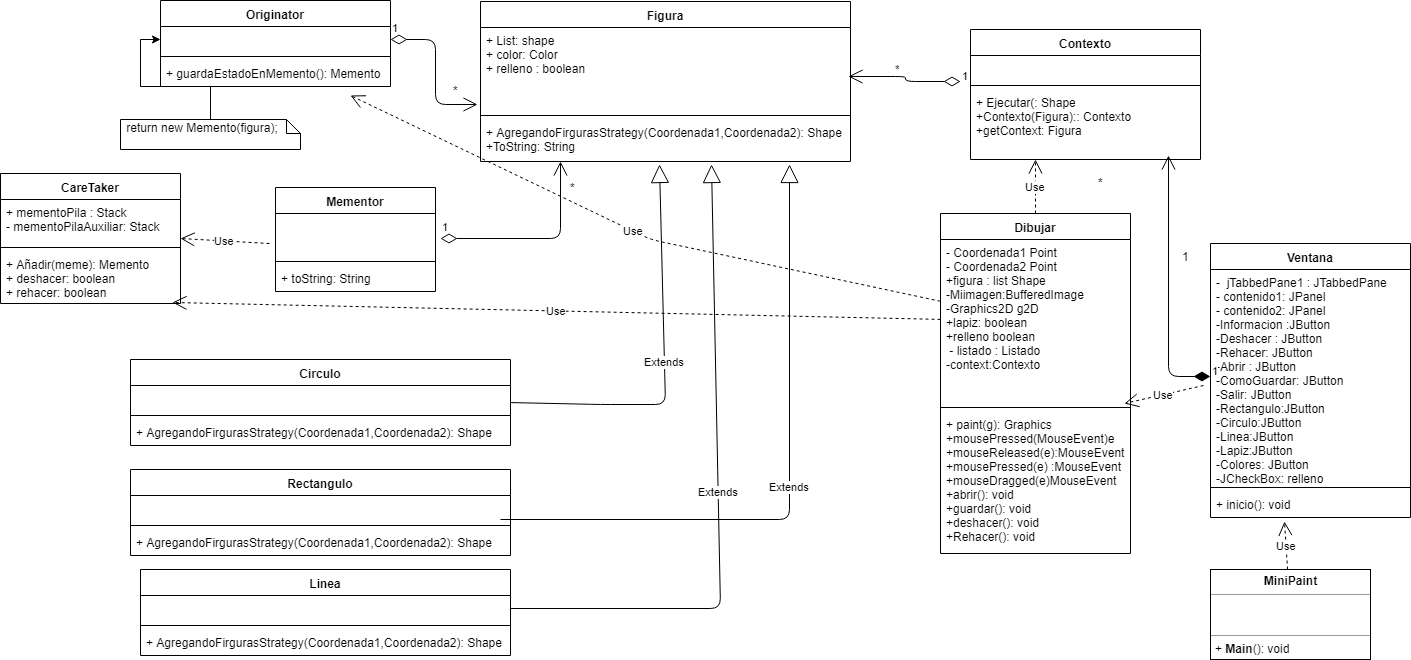

The diagram above was exported from draw.io. Its source (the exported page's mxGraphModel, read from the mxfile embedded in the PNG):
<mxGraphModel dx="914" dy="616" grid="1" gridSize="10" guides="1" tooltips="1" connect="1" arrows="1" fold="1" page="1" pageScale="1" pageWidth="1169" pageHeight="827" math="0" shadow="0">
  <root>
    <mxCell id="0" />
    <mxCell id="1" parent="0" />
    <mxCell id="O9iwrhNPa8gg3awgVxvE-1" value="CareTaker" style="swimlane;fontStyle=1;align=center;verticalAlign=top;childLayout=stackLayout;horizontal=1;startSize=26;horizontalStack=0;resizeParent=1;resizeParentMax=0;resizeLast=0;collapsible=1;marginBottom=0;" parent="1" vertex="1">
      <mxGeometry x="100" y="214" width="180" height="130" as="geometry" />
    </mxCell>
    <mxCell id="O9iwrhNPa8gg3awgVxvE-2" value="+ mementoPila : Stack&#10;- mementoPilaAuxiliar: Stack&#10;" style="text;strokeColor=none;fillColor=none;align=left;verticalAlign=top;spacingLeft=4;spacingRight=4;overflow=hidden;rotatable=0;points=[[0,0.5],[1,0.5]];portConstraint=eastwest;" parent="O9iwrhNPa8gg3awgVxvE-1" vertex="1">
      <mxGeometry y="26" width="180" height="44" as="geometry" />
    </mxCell>
    <mxCell id="O9iwrhNPa8gg3awgVxvE-3" value="" style="line;strokeWidth=1;fillColor=none;align=left;verticalAlign=middle;spacingTop=-1;spacingLeft=3;spacingRight=3;rotatable=0;labelPosition=right;points=[];portConstraint=eastwest;" parent="O9iwrhNPa8gg3awgVxvE-1" vertex="1">
      <mxGeometry y="70" width="180" height="8" as="geometry" />
    </mxCell>
    <mxCell id="O9iwrhNPa8gg3awgVxvE-4" value="+ Añadir(meme): Memento&#10;+ deshacer: boolean&#10;+ rehacer: boolean" style="text;strokeColor=none;fillColor=none;align=left;verticalAlign=top;spacingLeft=4;spacingRight=4;overflow=hidden;rotatable=0;points=[[0,0.5],[1,0.5]];portConstraint=eastwest;" parent="O9iwrhNPa8gg3awgVxvE-1" vertex="1">
      <mxGeometry y="78" width="180" height="52" as="geometry" />
    </mxCell>
    <mxCell id="O9iwrhNPa8gg3awgVxvE-5" value="Originator" style="swimlane;fontStyle=1;align=center;verticalAlign=top;childLayout=stackLayout;horizontal=1;startSize=26;horizontalStack=0;resizeParent=1;resizeParentMax=0;resizeLast=0;collapsible=1;marginBottom=0;" parent="1" vertex="1">
      <mxGeometry x="260" y="41" width="230" height="86" as="geometry" />
    </mxCell>
    <mxCell id="O9iwrhNPa8gg3awgVxvE-6" value="&#10;&#10;" style="text;strokeColor=none;fillColor=none;align=left;verticalAlign=top;spacingLeft=4;spacingRight=4;overflow=hidden;rotatable=0;points=[[0,0.5],[1,0.5]];portConstraint=eastwest;" parent="O9iwrhNPa8gg3awgVxvE-5" vertex="1">
      <mxGeometry y="26" width="230" height="26" as="geometry" />
    </mxCell>
    <mxCell id="O9iwrhNPa8gg3awgVxvE-7" value="" style="line;strokeWidth=1;fillColor=none;align=left;verticalAlign=middle;spacingTop=-1;spacingLeft=3;spacingRight=3;rotatable=0;labelPosition=right;points=[];portConstraint=eastwest;" parent="O9iwrhNPa8gg3awgVxvE-5" vertex="1">
      <mxGeometry y="52" width="230" height="8" as="geometry" />
    </mxCell>
    <mxCell id="O9iwrhNPa8gg3awgVxvE-8" value="+ guardaEstadoEnMemento(): Memento" style="text;strokeColor=none;fillColor=none;align=left;verticalAlign=top;spacingLeft=4;spacingRight=4;overflow=hidden;rotatable=0;points=[[0,0.5],[1,0.5]];portConstraint=eastwest;" parent="O9iwrhNPa8gg3awgVxvE-5" vertex="1">
      <mxGeometry y="60" width="230" height="26" as="geometry" />
    </mxCell>
    <mxCell id="O9iwrhNPa8gg3awgVxvE-9" value="Figura" style="swimlane;fontStyle=1;align=center;verticalAlign=top;childLayout=stackLayout;horizontal=1;startSize=26;horizontalStack=0;resizeParent=1;resizeParentMax=0;resizeLast=0;collapsible=1;marginBottom=0;" parent="1" vertex="1">
      <mxGeometry x="580" y="42" width="370" height="160" as="geometry" />
    </mxCell>
    <mxCell id="O9iwrhNPa8gg3awgVxvE-10" value="+ List: shape&#10;+ color: Color&#10;+ relleno : boolean" style="text;strokeColor=none;fillColor=none;align=left;verticalAlign=top;spacingLeft=4;spacingRight=4;overflow=hidden;rotatable=0;points=[[0,0.5],[1,0.5]];portConstraint=eastwest;" parent="O9iwrhNPa8gg3awgVxvE-9" vertex="1">
      <mxGeometry y="26" width="370" height="84" as="geometry" />
    </mxCell>
    <mxCell id="O9iwrhNPa8gg3awgVxvE-11" value="" style="line;strokeWidth=1;fillColor=none;align=left;verticalAlign=middle;spacingTop=-1;spacingLeft=3;spacingRight=3;rotatable=0;labelPosition=right;points=[];portConstraint=eastwest;" parent="O9iwrhNPa8gg3awgVxvE-9" vertex="1">
      <mxGeometry y="110" width="370" height="8" as="geometry" />
    </mxCell>
    <mxCell id="O9iwrhNPa8gg3awgVxvE-12" value="+ AgregandoFirgurasStrategy(Coordenada1,Coordenada2): Shape&#10;+ToString: String&#10;" style="text;strokeColor=none;fillColor=none;align=left;verticalAlign=top;spacingLeft=4;spacingRight=4;overflow=hidden;rotatable=0;points=[[0,0.5],[1,0.5]];portConstraint=eastwest;" parent="O9iwrhNPa8gg3awgVxvE-9" vertex="1">
      <mxGeometry y="118" width="370" height="42" as="geometry" />
    </mxCell>
    <mxCell id="O9iwrhNPa8gg3awgVxvE-13" value="1" style="endArrow=open;html=1;endSize=12;startArrow=diamondThin;startSize=14;startFill=0;edgeStyle=orthogonalEdgeStyle;align=left;verticalAlign=bottom;entryX=-0.008;entryY=0.917;entryDx=0;entryDy=0;entryPerimeter=0;" parent="1" source="O9iwrhNPa8gg3awgVxvE-6" target="O9iwrhNPa8gg3awgVxvE-10" edge="1">
      <mxGeometry x="-1" y="3" relative="1" as="geometry">
        <mxPoint x="440" y="91" as="sourcePoint" />
        <mxPoint x="600" y="91" as="targetPoint" />
      </mxGeometry>
    </mxCell>
    <mxCell id="O9iwrhNPa8gg3awgVxvE-23" value="" style="edgeStyle=orthogonalEdgeStyle;rounded=0;orthogonalLoop=1;jettySize=auto;html=1;" parent="1" source="O9iwrhNPa8gg3awgVxvE-19" target="O9iwrhNPa8gg3awgVxvE-6" edge="1">
      <mxGeometry relative="1" as="geometry" />
    </mxCell>
    <mxCell id="O9iwrhNPa8gg3awgVxvE-19" value="&lt;div&gt;&lt;span&gt;&amp;nbsp;return new Memento(figura);&lt;/span&gt;&lt;br&gt;&lt;/div&gt;&lt;div&gt;&amp;nbsp; &amp;nbsp;&amp;nbsp;&lt;/div&gt;" style="shape=note;whiteSpace=wrap;html=1;size=14;verticalAlign=top;align=left;spacingTop=-6;" parent="1" vertex="1">
      <mxGeometry x="220" y="160" width="180" height="30" as="geometry" />
    </mxCell>
    <mxCell id="O9iwrhNPa8gg3awgVxvE-24" value="Mementor" style="swimlane;fontStyle=1;align=center;verticalAlign=top;childLayout=stackLayout;horizontal=1;startSize=26;horizontalStack=0;resizeParent=1;resizeParentMax=0;resizeLast=0;collapsible=1;marginBottom=0;" parent="1" vertex="1">
      <mxGeometry x="375" y="228" width="160" height="104" as="geometry" />
    </mxCell>
    <mxCell id="O9iwrhNPa8gg3awgVxvE-25" value="&#10;&#10;" style="text;strokeColor=none;fillColor=none;align=left;verticalAlign=top;spacingLeft=4;spacingRight=4;overflow=hidden;rotatable=0;points=[[0,0.5],[1,0.5]];portConstraint=eastwest;" parent="O9iwrhNPa8gg3awgVxvE-24" vertex="1">
      <mxGeometry y="26" width="160" height="44" as="geometry" />
    </mxCell>
    <mxCell id="O9iwrhNPa8gg3awgVxvE-26" value="" style="line;strokeWidth=1;fillColor=none;align=left;verticalAlign=middle;spacingTop=-1;spacingLeft=3;spacingRight=3;rotatable=0;labelPosition=right;points=[];portConstraint=eastwest;" parent="O9iwrhNPa8gg3awgVxvE-24" vertex="1">
      <mxGeometry y="70" width="160" height="8" as="geometry" />
    </mxCell>
    <mxCell id="O9iwrhNPa8gg3awgVxvE-27" value="+ toString: String" style="text;strokeColor=none;fillColor=none;align=left;verticalAlign=top;spacingLeft=4;spacingRight=4;overflow=hidden;rotatable=0;points=[[0,0.5],[1,0.5]];portConstraint=eastwest;" parent="O9iwrhNPa8gg3awgVxvE-24" vertex="1">
      <mxGeometry y="78" width="160" height="26" as="geometry" />
    </mxCell>
    <mxCell id="O9iwrhNPa8gg3awgVxvE-28" value="1" style="endArrow=open;html=1;endSize=12;startArrow=diamondThin;startSize=14;startFill=0;edgeStyle=orthogonalEdgeStyle;align=left;verticalAlign=bottom;" parent="1" target="O9iwrhNPa8gg3awgVxvE-12" edge="1">
      <mxGeometry x="-1" y="3" relative="1" as="geometry">
        <mxPoint x="540" y="279" as="sourcePoint" />
        <mxPoint x="690" y="278.5" as="targetPoint" />
        <Array as="points">
          <mxPoint x="660" y="279" />
        </Array>
      </mxGeometry>
    </mxCell>
    <mxCell id="O9iwrhNPa8gg3awgVxvE-29" value="Use" style="endArrow=open;endSize=12;dashed=1;html=1;exitX=-0.037;exitY=0.692;exitDx=0;exitDy=0;exitPerimeter=0;" parent="1" source="O9iwrhNPa8gg3awgVxvE-25" edge="1">
      <mxGeometry width="160" relative="1" as="geometry">
        <mxPoint x="215" y="275" as="sourcePoint" />
        <mxPoint x="280" y="279" as="targetPoint" />
      </mxGeometry>
    </mxCell>
    <mxCell id="O9iwrhNPa8gg3awgVxvE-30" value="Circulo" style="swimlane;fontStyle=1;align=center;verticalAlign=top;childLayout=stackLayout;horizontal=1;startSize=26;horizontalStack=0;resizeParent=1;resizeParentMax=0;resizeLast=0;collapsible=1;marginBottom=0;" parent="1" vertex="1">
      <mxGeometry x="230" y="400" width="380" height="86" as="geometry" />
    </mxCell>
    <mxCell id="O9iwrhNPa8gg3awgVxvE-31" value="&#10;&#10;" style="text;strokeColor=none;fillColor=none;align=left;verticalAlign=top;spacingLeft=4;spacingRight=4;overflow=hidden;rotatable=0;points=[[0,0.5],[1,0.5]];portConstraint=eastwest;" parent="O9iwrhNPa8gg3awgVxvE-30" vertex="1">
      <mxGeometry y="26" width="380" height="26" as="geometry" />
    </mxCell>
    <mxCell id="O9iwrhNPa8gg3awgVxvE-32" value="" style="line;strokeWidth=1;fillColor=none;align=left;verticalAlign=middle;spacingTop=-1;spacingLeft=3;spacingRight=3;rotatable=0;labelPosition=right;points=[];portConstraint=eastwest;" parent="O9iwrhNPa8gg3awgVxvE-30" vertex="1">
      <mxGeometry y="52" width="380" height="8" as="geometry" />
    </mxCell>
    <mxCell id="O9iwrhNPa8gg3awgVxvE-33" value="+ AgregandoFirgurasStrategy(Coordenada1,Coordenada2): Shape" style="text;strokeColor=none;fillColor=none;align=left;verticalAlign=top;spacingLeft=4;spacingRight=4;overflow=hidden;rotatable=0;points=[[0,0.5],[1,0.5]];portConstraint=eastwest;" parent="O9iwrhNPa8gg3awgVxvE-30" vertex="1">
      <mxGeometry y="60" width="380" height="26" as="geometry" />
    </mxCell>
    <mxCell id="O9iwrhNPa8gg3awgVxvE-34" value="Rectangulo" style="swimlane;fontStyle=1;align=center;verticalAlign=top;childLayout=stackLayout;horizontal=1;startSize=26;horizontalStack=0;resizeParent=1;resizeParentMax=0;resizeLast=0;collapsible=1;marginBottom=0;" parent="1" vertex="1">
      <mxGeometry x="230" y="510" width="380" height="86" as="geometry" />
    </mxCell>
    <mxCell id="O9iwrhNPa8gg3awgVxvE-35" value="&#10;&#10;&#10;" style="text;strokeColor=none;fillColor=none;align=left;verticalAlign=top;spacingLeft=4;spacingRight=4;overflow=hidden;rotatable=0;points=[[0,0.5],[1,0.5]];portConstraint=eastwest;" parent="O9iwrhNPa8gg3awgVxvE-34" vertex="1">
      <mxGeometry y="26" width="380" height="26" as="geometry" />
    </mxCell>
    <mxCell id="O9iwrhNPa8gg3awgVxvE-44" value="Extends" style="endArrow=block;endSize=16;endFill=0;html=1;entryX=0.835;entryY=1.069;entryDx=0;entryDy=0;entryPerimeter=0;" parent="O9iwrhNPa8gg3awgVxvE-34" target="O9iwrhNPa8gg3awgVxvE-12" edge="1">
      <mxGeometry width="160" relative="1" as="geometry">
        <mxPoint x="370" y="50" as="sourcePoint" />
        <mxPoint x="530" y="50" as="targetPoint" />
        <Array as="points">
          <mxPoint x="659" y="50" />
        </Array>
      </mxGeometry>
    </mxCell>
    <mxCell id="O9iwrhNPa8gg3awgVxvE-36" value="" style="line;strokeWidth=1;fillColor=none;align=left;verticalAlign=middle;spacingTop=-1;spacingLeft=3;spacingRight=3;rotatable=0;labelPosition=right;points=[];portConstraint=eastwest;" parent="O9iwrhNPa8gg3awgVxvE-34" vertex="1">
      <mxGeometry y="52" width="380" height="8" as="geometry" />
    </mxCell>
    <mxCell id="O9iwrhNPa8gg3awgVxvE-37" value="+ AgregandoFirgurasStrategy(Coordenada1,Coordenada2): Shape" style="text;strokeColor=none;fillColor=none;align=left;verticalAlign=top;spacingLeft=4;spacingRight=4;overflow=hidden;rotatable=0;points=[[0,0.5],[1,0.5]];portConstraint=eastwest;" parent="O9iwrhNPa8gg3awgVxvE-34" vertex="1">
      <mxGeometry y="60" width="380" height="26" as="geometry" />
    </mxCell>
    <mxCell id="O9iwrhNPa8gg3awgVxvE-38" value="Linea" style="swimlane;fontStyle=1;align=center;verticalAlign=top;childLayout=stackLayout;horizontal=1;startSize=26;horizontalStack=0;resizeParent=1;resizeParentMax=0;resizeLast=0;collapsible=1;marginBottom=0;" parent="1" vertex="1">
      <mxGeometry x="240" y="610" width="370" height="86" as="geometry" />
    </mxCell>
    <mxCell id="O9iwrhNPa8gg3awgVxvE-39" value="&#10;&#10;&#10;&#10;" style="text;strokeColor=none;fillColor=none;align=left;verticalAlign=top;spacingLeft=4;spacingRight=4;overflow=hidden;rotatable=0;points=[[0,0.5],[1,0.5]];portConstraint=eastwest;" parent="O9iwrhNPa8gg3awgVxvE-38" vertex="1">
      <mxGeometry y="26" width="370" height="26" as="geometry" />
    </mxCell>
    <mxCell id="O9iwrhNPa8gg3awgVxvE-40" value="" style="line;strokeWidth=1;fillColor=none;align=left;verticalAlign=middle;spacingTop=-1;spacingLeft=3;spacingRight=3;rotatable=0;labelPosition=right;points=[];portConstraint=eastwest;" parent="O9iwrhNPa8gg3awgVxvE-38" vertex="1">
      <mxGeometry y="52" width="370" height="8" as="geometry" />
    </mxCell>
    <mxCell id="O9iwrhNPa8gg3awgVxvE-41" value="+ AgregandoFirgurasStrategy(Coordenada1,Coordenada2): Shape" style="text;strokeColor=none;fillColor=none;align=left;verticalAlign=top;spacingLeft=4;spacingRight=4;overflow=hidden;rotatable=0;points=[[0,0.5],[1,0.5]];portConstraint=eastwest;" parent="O9iwrhNPa8gg3awgVxvE-38" vertex="1">
      <mxGeometry y="60" width="370" height="26" as="geometry" />
    </mxCell>
    <mxCell id="O9iwrhNPa8gg3awgVxvE-42" value="Extends" style="endArrow=block;endSize=16;endFill=0;html=1;entryX=0.484;entryY=1.083;entryDx=0;entryDy=0;entryPerimeter=0;" parent="1" source="O9iwrhNPa8gg3awgVxvE-31" target="O9iwrhNPa8gg3awgVxvE-12" edge="1">
      <mxGeometry width="160" relative="1" as="geometry">
        <mxPoint x="610" y="439" as="sourcePoint" />
        <mxPoint x="770" y="439" as="targetPoint" />
        <Array as="points">
          <mxPoint x="700" y="445" />
          <mxPoint x="765" y="445" />
        </Array>
      </mxGeometry>
    </mxCell>
    <mxCell id="O9iwrhNPa8gg3awgVxvE-43" value="Extends" style="endArrow=block;endSize=16;endFill=0;html=1;entryX=0.624;entryY=1.069;entryDx=0;entryDy=0;entryPerimeter=0;" parent="1" source="O9iwrhNPa8gg3awgVxvE-39" target="O9iwrhNPa8gg3awgVxvE-12" edge="1">
      <mxGeometry width="160" relative="1" as="geometry">
        <mxPoint x="610" y="649" as="sourcePoint" />
        <mxPoint x="770" y="649" as="targetPoint" />
        <Array as="points">
          <mxPoint x="820" y="649" />
        </Array>
      </mxGeometry>
    </mxCell>
    <mxCell id="O9iwrhNPa8gg3awgVxvE-45" value="Contexto" style="swimlane;fontStyle=1;align=center;verticalAlign=top;childLayout=stackLayout;horizontal=1;startSize=26;horizontalStack=0;resizeParent=1;resizeParentMax=0;resizeLast=0;collapsible=1;marginBottom=0;" parent="1" vertex="1">
      <mxGeometry x="1070" y="70" width="230" height="130" as="geometry" />
    </mxCell>
    <mxCell id="O9iwrhNPa8gg3awgVxvE-46" value="&#10;&#10;" style="text;strokeColor=none;fillColor=none;align=left;verticalAlign=top;spacingLeft=4;spacingRight=4;overflow=hidden;rotatable=0;points=[[0,0.5],[1,0.5]];portConstraint=eastwest;" parent="O9iwrhNPa8gg3awgVxvE-45" vertex="1">
      <mxGeometry y="26" width="230" height="26" as="geometry" />
    </mxCell>
    <mxCell id="O9iwrhNPa8gg3awgVxvE-49" value="1" style="endArrow=open;html=1;endSize=12;startArrow=diamondThin;startSize=14;startFill=0;edgeStyle=orthogonalEdgeStyle;align=left;verticalAlign=bottom;entryX=0.995;entryY=0.583;entryDx=0;entryDy=0;entryPerimeter=0;" parent="O9iwrhNPa8gg3awgVxvE-45" target="O9iwrhNPa8gg3awgVxvE-10" edge="1">
      <mxGeometry x="-1" y="3" relative="1" as="geometry">
        <mxPoint x="-10" y="52" as="sourcePoint" />
        <mxPoint x="-112" y="58" as="targetPoint" />
      </mxGeometry>
    </mxCell>
    <mxCell id="O9iwrhNPa8gg3awgVxvE-47" value="" style="line;strokeWidth=1;fillColor=none;align=left;verticalAlign=middle;spacingTop=-1;spacingLeft=3;spacingRight=3;rotatable=0;labelPosition=right;points=[];portConstraint=eastwest;" parent="O9iwrhNPa8gg3awgVxvE-45" vertex="1">
      <mxGeometry y="52" width="230" height="8" as="geometry" />
    </mxCell>
    <mxCell id="O9iwrhNPa8gg3awgVxvE-48" value="+ Ejecutar(: Shape&#10;+Contexto(Figura):: Contexto&#10;+getContext: Figura" style="text;strokeColor=none;fillColor=none;align=left;verticalAlign=top;spacingLeft=4;spacingRight=4;overflow=hidden;rotatable=0;points=[[0,0.5],[1,0.5]];portConstraint=eastwest;" parent="O9iwrhNPa8gg3awgVxvE-45" vertex="1">
      <mxGeometry y="60" width="230" height="70" as="geometry" />
    </mxCell>
    <mxCell id="O9iwrhNPa8gg3awgVxvE-51" value="Dibujar" style="swimlane;fontStyle=1;align=center;verticalAlign=top;childLayout=stackLayout;horizontal=1;startSize=26;horizontalStack=0;resizeParent=1;resizeParentMax=0;resizeLast=0;collapsible=1;marginBottom=0;" parent="1" vertex="1">
      <mxGeometry x="1040" y="254" width="190" height="340" as="geometry" />
    </mxCell>
    <mxCell id="O9iwrhNPa8gg3awgVxvE-52" value="- Coordenada1 Point&#10;- Coordenada2 Point&#10;+figura : list Shape&#10;-Miimagen:BufferedImage&#10;-Graphics2D g2D&#10;+lapiz: boolean&#10;+relleno boolean&#10; - listado : Listado&#10;-context:Contexto&#10;" style="text;strokeColor=none;fillColor=none;align=left;verticalAlign=top;spacingLeft=4;spacingRight=4;overflow=hidden;rotatable=0;points=[[0,0.5],[1,0.5]];portConstraint=eastwest;" parent="O9iwrhNPa8gg3awgVxvE-51" vertex="1">
      <mxGeometry y="26" width="190" height="164" as="geometry" />
    </mxCell>
    <mxCell id="O9iwrhNPa8gg3awgVxvE-53" value="" style="line;strokeWidth=1;fillColor=none;align=left;verticalAlign=middle;spacingTop=-1;spacingLeft=3;spacingRight=3;rotatable=0;labelPosition=right;points=[];portConstraint=eastwest;" parent="O9iwrhNPa8gg3awgVxvE-51" vertex="1">
      <mxGeometry y="190" width="190" height="8" as="geometry" />
    </mxCell>
    <mxCell id="O9iwrhNPa8gg3awgVxvE-54" value="+ paint(g): Graphics&#10;+mousePressed(MouseEvent)e&#10;+mouseReleased(e):MouseEvent&#10;+mousePressed(e) :MouseEvent&#10;+mouseDragged(e)MouseEvent&#10;+abrir(): void&#10;+guardar(): void&#10;+deshacer(): void&#10;+Rehacer(): void&#10;&#10;" style="text;strokeColor=none;fillColor=none;align=left;verticalAlign=top;spacingLeft=4;spacingRight=4;overflow=hidden;rotatable=0;points=[[0,0.5],[1,0.5]];portConstraint=eastwest;" parent="O9iwrhNPa8gg3awgVxvE-51" vertex="1">
      <mxGeometry y="198" width="190" height="142" as="geometry" />
    </mxCell>
    <mxCell id="LWB9BPCjpJrgCev64jYp-2" value="Use" style="endArrow=open;endSize=12;dashed=1;html=1;entryX=0.956;entryY=0.981;entryDx=0;entryDy=0;entryPerimeter=0;" parent="1" source="O9iwrhNPa8gg3awgVxvE-52" target="O9iwrhNPa8gg3awgVxvE-4" edge="1">
      <mxGeometry width="160" relative="1" as="geometry">
        <mxPoint x="920" y="361" as="sourcePoint" />
        <mxPoint x="270" y="360" as="targetPoint" />
        <Array as="points" />
      </mxGeometry>
    </mxCell>
    <mxCell id="LWB9BPCjpJrgCev64jYp-3" value="Use" style="endArrow=open;endSize=12;dashed=1;html=1;entryX=0.826;entryY=1.346;entryDx=0;entryDy=0;entryPerimeter=0;" parent="1" source="O9iwrhNPa8gg3awgVxvE-52" target="O9iwrhNPa8gg3awgVxvE-8" edge="1">
      <mxGeometry width="160" relative="1" as="geometry">
        <mxPoint x="920" y="361" as="sourcePoint" />
        <mxPoint x="500" y="210" as="targetPoint" />
        <Array as="points">
          <mxPoint x="750" y="280" />
        </Array>
      </mxGeometry>
    </mxCell>
    <mxCell id="LWB9BPCjpJrgCev64jYp-5" value="Ventana" style="swimlane;fontStyle=1;align=center;verticalAlign=top;childLayout=stackLayout;horizontal=1;startSize=26;horizontalStack=0;resizeParent=1;resizeParentMax=0;resizeLast=0;collapsible=1;marginBottom=0;" parent="1" vertex="1">
      <mxGeometry x="1310" y="284" width="200" height="274" as="geometry" />
    </mxCell>
    <mxCell id="LWB9BPCjpJrgCev64jYp-6" value="-  jTabbedPane1 : JTabbedPane&#10;- contenido1: JPanel&#10;- contenido2: JPanel&#10;-Informacion :JButton&#10;-Deshacer : JButton&#10;-Rehacer: JButton&#10;-Abrir : JButton&#10;-ComoGuardar: JButton&#10;-Salir: JButton&#10;-Rectangulo:JButton&#10;-Circulo:JButton&#10;-Linea:JButton&#10;-Lapiz:JButton&#10;-Colores: JButton&#10;-JCheckBox: relleno" style="text;strokeColor=none;fillColor=none;align=left;verticalAlign=top;spacingLeft=4;spacingRight=4;overflow=hidden;rotatable=0;points=[[0,0.5],[1,0.5]];portConstraint=eastwest;" parent="LWB9BPCjpJrgCev64jYp-5" vertex="1">
      <mxGeometry y="26" width="200" height="214" as="geometry" />
    </mxCell>
    <mxCell id="LWB9BPCjpJrgCev64jYp-7" value="" style="line;strokeWidth=1;fillColor=none;align=left;verticalAlign=middle;spacingTop=-1;spacingLeft=3;spacingRight=3;rotatable=0;labelPosition=right;points=[];portConstraint=eastwest;" parent="LWB9BPCjpJrgCev64jYp-5" vertex="1">
      <mxGeometry y="240" width="200" height="8" as="geometry" />
    </mxCell>
    <mxCell id="LWB9BPCjpJrgCev64jYp-8" value="+ inicio(): void" style="text;strokeColor=none;fillColor=none;align=left;verticalAlign=top;spacingLeft=4;spacingRight=4;overflow=hidden;rotatable=0;points=[[0,0.5],[1,0.5]];portConstraint=eastwest;" parent="LWB9BPCjpJrgCev64jYp-5" vertex="1">
      <mxGeometry y="248" width="200" height="26" as="geometry" />
    </mxCell>
    <mxCell id="LWB9BPCjpJrgCev64jYp-11" value="&lt;p style=&quot;margin: 0px ; margin-top: 4px ; text-align: center&quot;&gt;&lt;b&gt;MiniPaint&lt;/b&gt;&lt;/p&gt;&lt;hr size=&quot;1&quot;&gt;&lt;p style=&quot;margin: 0px ; margin-left: 4px&quot;&gt;&lt;br&gt;&lt;/p&gt;&lt;p style=&quot;margin: 0px ; margin-left: 4px&quot;&gt;&lt;br&gt;&lt;/p&gt;&lt;hr size=&quot;1&quot;&gt;&lt;p style=&quot;margin: 0px ; margin-left: 4px&quot;&gt;+&amp;nbsp;&lt;b&gt;Main&lt;/b&gt;(): void&lt;/p&gt;" style="verticalAlign=top;align=left;overflow=fill;fontSize=12;fontFamily=Helvetica;html=1;" parent="1" vertex="1">
      <mxGeometry x="1310" y="610" width="160" height="90" as="geometry" />
    </mxCell>
    <mxCell id="LWB9BPCjpJrgCev64jYp-12" value="Use" style="endArrow=open;endSize=12;dashed=1;html=1;entryX=0.37;entryY=1.154;entryDx=0;entryDy=0;entryPerimeter=0;" parent="1" source="LWB9BPCjpJrgCev64jYp-11" edge="1" target="LWB9BPCjpJrgCev64jYp-8">
      <mxGeometry width="160" relative="1" as="geometry">
        <mxPoint x="1430" y="510" as="sourcePoint" />
        <mxPoint x="1430" y="560" as="targetPoint" />
      </mxGeometry>
    </mxCell>
    <mxCell id="ysNukb9z9o7TslaPhULR-4" value="*" style="text;html=1;resizable=0;points=[];autosize=1;align=left;verticalAlign=top;spacingTop=-4;" vertex="1" parent="1">
      <mxGeometry x="1196" y="214" width="20" height="20" as="geometry" />
    </mxCell>
    <mxCell id="ysNukb9z9o7TslaPhULR-5" value="*" style="text;html=1;resizable=0;points=[];autosize=1;align=left;verticalAlign=top;spacingTop=-4;" vertex="1" parent="1">
      <mxGeometry x="993" y="101" width="20" height="20" as="geometry" />
    </mxCell>
    <mxCell id="ysNukb9z9o7TslaPhULR-6" value="&amp;nbsp; &amp;nbsp; &amp;nbsp; *" style="text;html=1;resizable=0;points=[];autosize=1;align=left;verticalAlign=top;spacingTop=-4;" vertex="1" parent="1">
      <mxGeometry x="648" y="219" width="40" height="20" as="geometry" />
    </mxCell>
    <mxCell id="ysNukb9z9o7TslaPhULR-8" value="*" style="text;html=1;resizable=0;points=[];autosize=1;align=left;verticalAlign=top;spacingTop=-4;" vertex="1" parent="1">
      <mxGeometry x="551" y="122" width="20" height="20" as="geometry" />
    </mxCell>
    <mxCell id="ysNukb9z9o7TslaPhULR-9" value="1" style="text;html=1;resizable=0;points=[];autosize=1;align=left;verticalAlign=top;spacingTop=-4;" vertex="1" parent="1">
      <mxGeometry x="1280" y="288" width="20" height="20" as="geometry" />
    </mxCell>
    <mxCell id="ysNukb9z9o7TslaPhULR-11" value="1" style="endArrow=open;html=1;endSize=12;startArrow=diamondThin;startSize=14;startFill=1;edgeStyle=orthogonalEdgeStyle;align=left;verticalAlign=bottom;entryX=0.861;entryY=0.943;entryDx=0;entryDy=0;entryPerimeter=0;" edge="1" parent="1" source="LWB9BPCjpJrgCev64jYp-6" target="O9iwrhNPa8gg3awgVxvE-48">
      <mxGeometry x="-1" y="3" relative="1" as="geometry">
        <mxPoint x="1150" y="417" as="sourcePoint" />
        <mxPoint x="1230" y="417" as="targetPoint" />
        <Array as="points">
          <mxPoint x="1268" y="417" />
        </Array>
      </mxGeometry>
    </mxCell>
    <mxCell id="ysNukb9z9o7TslaPhULR-13" value="Use" style="endArrow=open;endSize=12;dashed=1;html=1;" edge="1" parent="1" source="O9iwrhNPa8gg3awgVxvE-51">
      <mxGeometry width="160" relative="1" as="geometry">
        <mxPoint x="1135" y="94" as="sourcePoint" />
        <mxPoint x="1135" y="200" as="targetPoint" />
      </mxGeometry>
    </mxCell>
    <mxCell id="ysNukb9z9o7TslaPhULR-14" value="Use" style="endArrow=open;endSize=12;dashed=1;html=1;entryX=0.968;entryY=-0.056;entryDx=0;entryDy=0;entryPerimeter=0;exitX=-0.035;exitY=0.542;exitDx=0;exitDy=0;exitPerimeter=0;" edge="1" parent="1" source="LWB9BPCjpJrgCev64jYp-6" target="O9iwrhNPa8gg3awgVxvE-54">
      <mxGeometry width="160" relative="1" as="geometry">
        <mxPoint x="1310" y="459" as="sourcePoint" />
        <mxPoint x="1460" y="459" as="targetPoint" />
      </mxGeometry>
    </mxCell>
  </root>
</mxGraphModel>